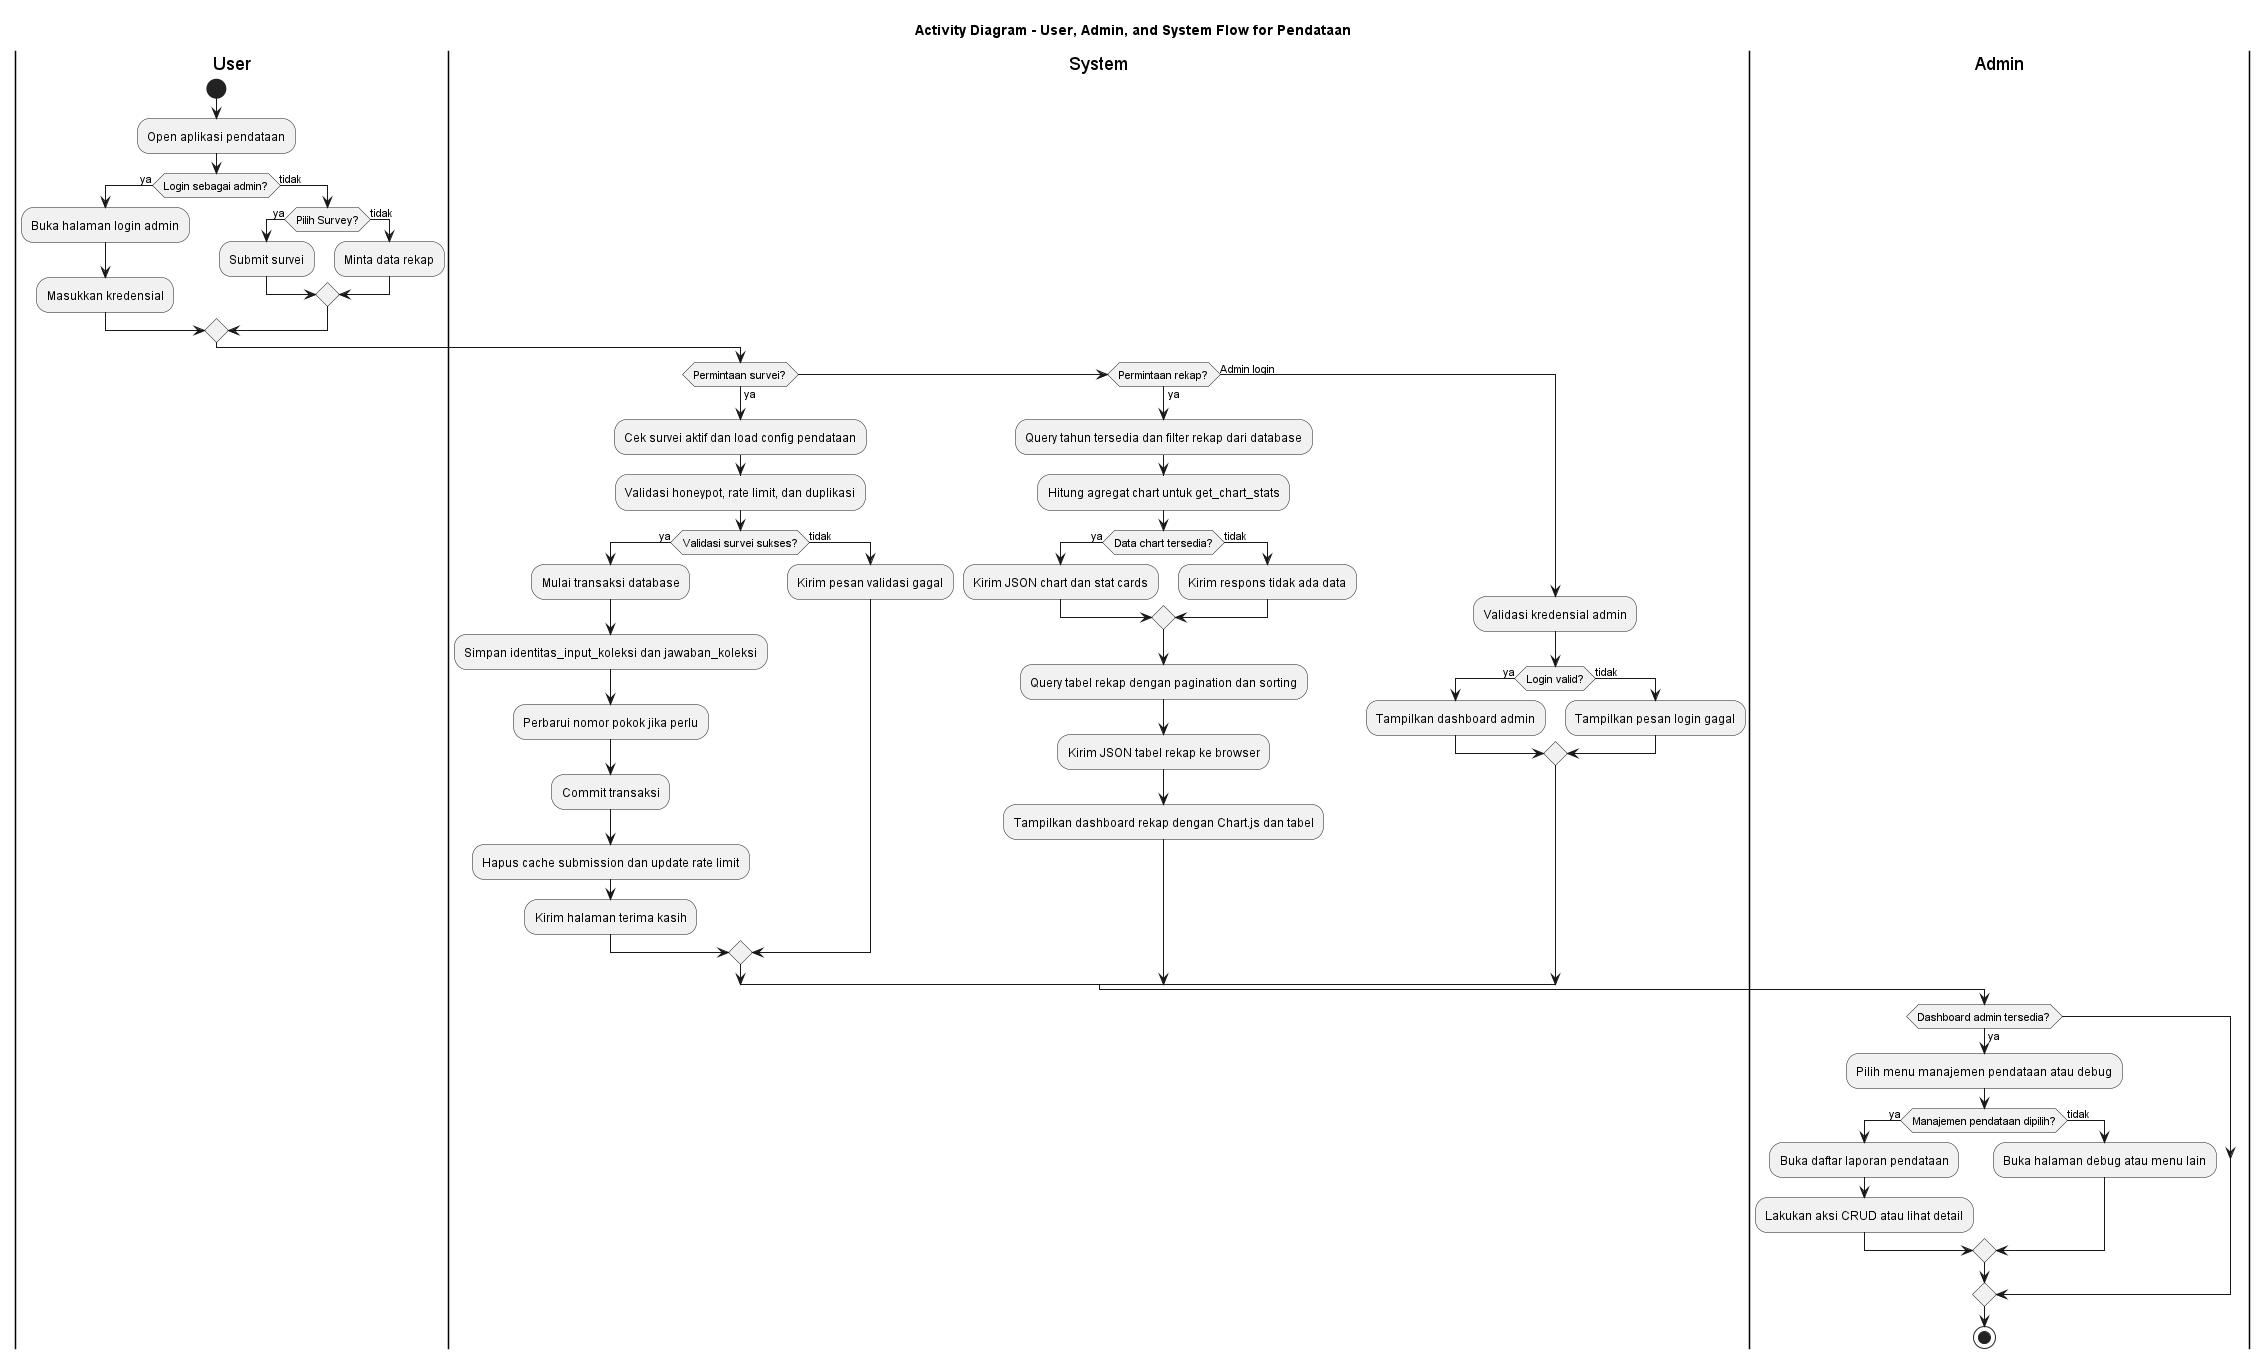

The diagram above was rendered by PlantUML. Its source (embedded in the PNG):
@startuml

title Activity Diagram - User, Admin, and System Flow for Pendataan

|User|
start
:Open aplikasi pendataan;
if (Login sebagai admin?) then (ya)
  :Buka halaman login admin;
  :Masukkan kredensial;
else (tidak)
  if (Pilih Survey?) then (ya)
    :Submit survei;
  else (tidak)
    :Minta data rekap;
  endif
endif

|System|
if (Permintaan survei?) then (ya)
  :Cek survei aktif dan load config pendataan;
  :Validasi honeypot, rate limit, dan duplikasi;
  if (Validasi survei sukses?) then (ya)
    :Mulai transaksi database;
    :Simpan identitas_input_koleksi dan jawaban_koleksi;
    :Perbarui nomor pokok jika perlu;
    :Commit transaksi;
    :Hapus cache submission dan update rate limit;
    :Kirim halaman terima kasih;
  else (tidak)
    :Kirim pesan validasi gagal;
  endif
elseif (Permintaan rekap?) then (ya)
  :Query tahun tersedia dan filter rekap dari database;
  :Hitung agregat chart untuk get_chart_stats;
  if (Data chart tersedia?) then (ya)
    :Kirim JSON chart dan stat cards;
  else (tidak)
    :Kirim respons tidak ada data;
  endif
  :Query tabel rekap dengan pagination dan sorting;
  :Kirim JSON tabel rekap ke browser;
  :Tampilkan dashboard rekap dengan Chart.js dan tabel;
else (Admin login)
  :Validasi kredensial admin;
  if (Login valid?) then (ya)
    :Tampilkan dashboard admin;
  else (tidak)
    :Tampilkan pesan login gagal;
  endif
endif

|Admin|
if (Dashboard admin tersedia?) then (ya)
  :Pilih menu manajemen pendataan atau debug;
  if (Manajemen pendataan dipilih?) then (ya)
    :Buka daftar laporan pendataan;
    :Lakukan aksi CRUD atau lihat detail;
  else (tidak)
    :Buka halaman debug atau menu lain;
  endif
endif

stop

@enduml